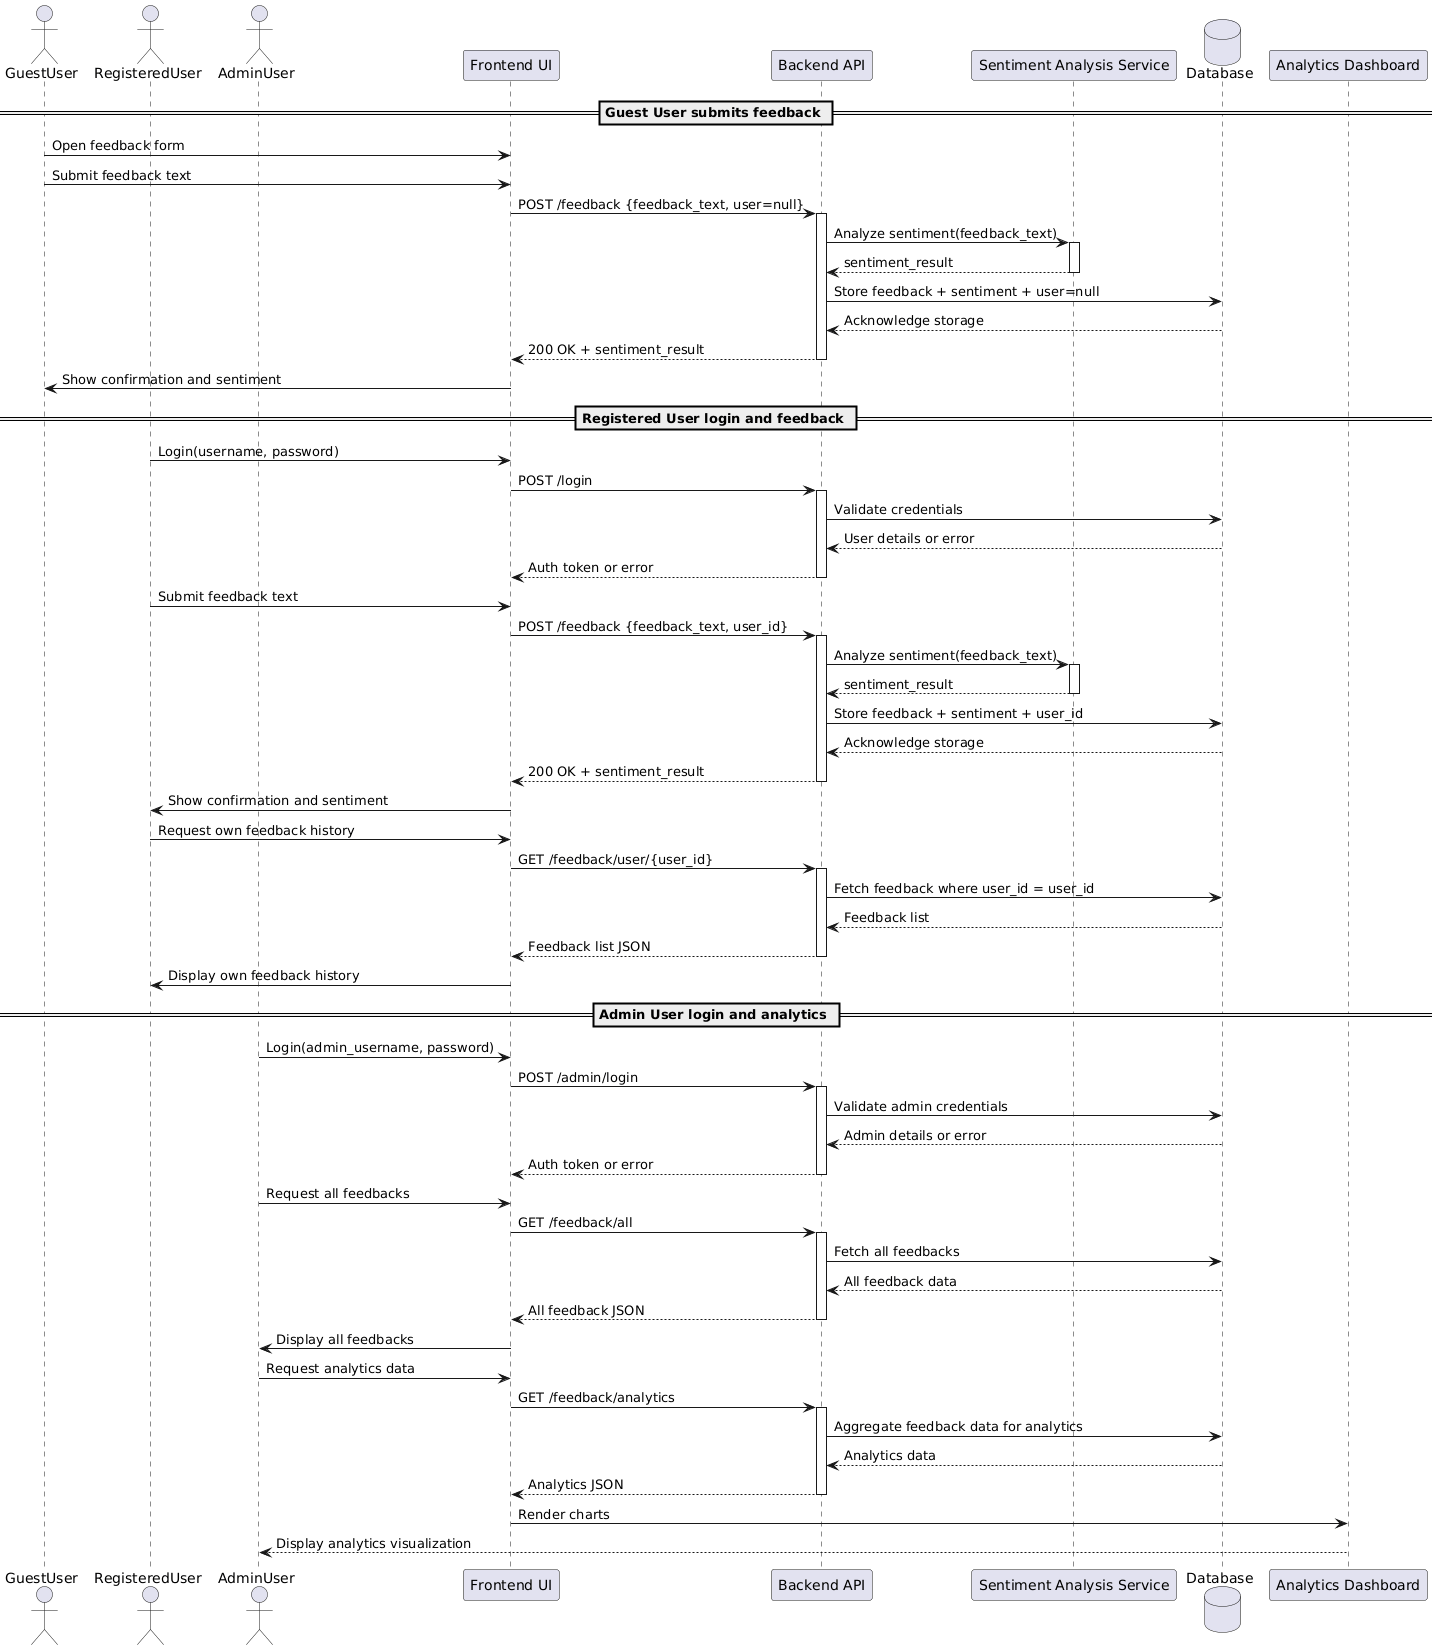

The diagram above was rendered by PlantUML. Its source (embedded in the PNG):
@startuml
actor GuestUser as Guest
actor RegisteredUser as User
actor AdminUser as Admin

participant "Frontend UI" as Frontend
participant "Backend API" as Backend
participant "Sentiment Analysis Service" as SentimentService
database "Database" as DB
participant "Analytics Dashboard" as Charts

== Guest User submits feedback ==
Guest -> Frontend : Open feedback form
Guest -> Frontend : Submit feedback text
Frontend -> Backend : POST /feedback {feedback_text, user=null}
activate Backend

Backend -> SentimentService : Analyze sentiment(feedback_text)
activate SentimentService
SentimentService --> Backend : sentiment_result
deactivate SentimentService

Backend -> DB : Store feedback + sentiment + user=null
DB --> Backend : Acknowledge storage

Backend --> Frontend : 200 OK + sentiment_result
deactivate Backend

Frontend -> Guest : Show confirmation and sentiment

== Registered User login and feedback ==
User -> Frontend : Login(username, password)
Frontend -> Backend : POST /login
activate Backend
Backend -> DB : Validate credentials
DB --> Backend : User details or error
Backend --> Frontend : Auth token or error
deactivate Backend

User -> Frontend : Submit feedback text
Frontend -> Backend : POST /feedback {feedback_text, user_id}
activate Backend

Backend -> SentimentService : Analyze sentiment(feedback_text)
activate SentimentService
SentimentService --> Backend : sentiment_result
deactivate SentimentService

Backend -> DB : Store feedback + sentiment + user_id
DB --> Backend : Acknowledge storage

Backend --> Frontend : 200 OK + sentiment_result
deactivate Backend

Frontend -> User : Show confirmation and sentiment

User -> Frontend : Request own feedback history
Frontend -> Backend : GET /feedback/user/{user_id}
activate Backend
Backend -> DB : Fetch feedback where user_id = user_id
DB --> Backend : Feedback list
Backend --> Frontend : Feedback list JSON
deactivate Backend

Frontend -> User : Display own feedback history

== Admin User login and analytics ==
Admin -> Frontend : Login(admin_username, password)
Frontend -> Backend : POST /admin/login
activate Backend
Backend -> DB : Validate admin credentials
DB --> Backend : Admin details or error
Backend --> Frontend : Auth token or error
deactivate Backend

Admin -> Frontend : Request all feedbacks
Frontend -> Backend : GET /feedback/all
activate Backend
Backend -> DB : Fetch all feedbacks
DB --> Backend : All feedback data
Backend --> Frontend : All feedback JSON
deactivate Backend

Frontend -> Admin : Display all feedbacks

Admin -> Frontend : Request analytics data
Frontend -> Backend : GET /feedback/analytics
activate Backend
Backend -> DB : Aggregate feedback data for analytics
DB --> Backend : Analytics data
Backend --> Frontend : Analytics JSON
deactivate Backend

Frontend -> Charts : Render charts
Charts --> Admin : Display analytics visualization
@enduml